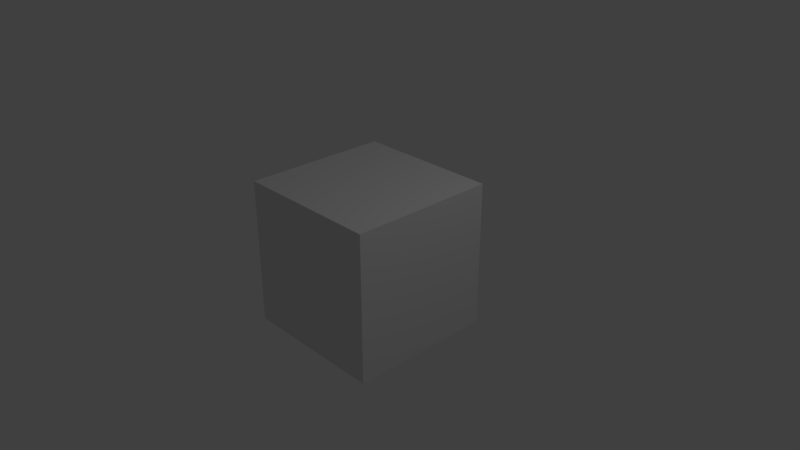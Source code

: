 # Source: capture.blend  (saved by Blender 2.79.1; exported with 4.5.12 LTS)
import bpy
from mathutils import Matrix  # noqa: F401  (used for matrix-valued properties, if any)

bpy.ops.wm.read_factory_settings(use_empty=True)
scene = bpy.context.scene
scene.name = 'Scene'

# ---- collections
col_collection_1 = bpy.data.collections.new('Collection 1'); scene.collection.children.link(col_collection_1)

# ---- materials (node trees are filled in below, after node groups)
mat_material = bpy.data.materials.new('Material')
mat_material.alpha_threshold = 0.0
mat_material.roughness = 0.5
mat_material.line_color = (0.0, 0.0, 0.0, 1.0)

# ---- material node trees
mat_material.use_nodes = True; mat_material.node_tree.nodes.clear()
_N = mat_material.node_tree.nodes; _L = mat_material.node_tree.links
n0 = _N.new('ShaderNodeOutputMaterial'); n0.name = 'Material Output'; n0.location = (300, 300)
n1 = _N.new('ShaderNodeBsdfDiffuse'); n1.name = 'Diffuse BSDF'; n1.location = (10, 300)
_L.new(n1.outputs[0], n0.inputs[0])
n0.is_active_output = True

# ---- world
world_world = bpy.data.worlds.new('World'); scene.world = world_world
world_world.use_nodes = True; world_world.node_tree.nodes.clear()
_N = world_world.node_tree.nodes; _L = world_world.node_tree.links
n0 = _N.new('ShaderNodeOutputWorld'); n0.name = 'World Output'; n0.location = (300, 300)
n1 = _N.new('ShaderNodeBackground'); n1.name = 'Background'; n1.location = (10, 300)
n1.inputs[0].default_value = (0.05088, 0.05088, 0.05088, 1.0)
_L.new(n1.outputs[0], n0.inputs[0])
n0.is_active_output = True
world_world.color = (0.05088, 0.05088, 0.05088)
world_world.use_sun_shadow = False
world_world.sun_shadow_jitter_overblur = 0.0
world_world.cycles.sampling_method = 'MANUAL'

# ---- cameras
cam_camera = bpy.data.cameras.new('Camera')
cam_camera.clip_end = 100.0
cam_camera.lens = 35.0
cam_camera.sensor_width = 32.0
cam_camera.sensor_height = 18.0
cam_camera.ortho_scale = 7.314
cam_camera.dof.focus_distance = 0.0

# ---- lights
light_lamp = bpy.data.lights.new('Lamp', 'POINT')
light_lamp.transmission_factor = 0.0
light_lamp.cutoff_distance = 30.0
light_lamp.energy = 100.0
light_lamp.shadow_buffer_clip_start = 1.001
light_lamp.shadow_soft_size = 0.1
light_lamp.shadow_maximum_resolution = 0.006
light_lamp.use_absolute_resolution = True

# ---- meshes
me_cube = bpy.data.meshes.new('Cube')
me_cube.from_pydata([(1.0, 1.0, -1.0), (1.0, -1.0, -1.0), (-1.0, -1.0, -1.0), (-1.0, 1.0, -1.0), (1.0, 1.0, 1.0), (1.0, -1.0, 1.0), (-1.0, -1.0, 1.0), (-1.0, 1.0, 1.0)], [], [(0, 1, 2, 3), (4, 7, 6, 5), (0, 4, 5, 1), (1, 5, 6, 2), (2, 6, 7, 3), (4, 0, 3, 7)])
me_cube.materials.append(mat_material)
me_cube.use_remesh_preserve_volume = False
me_cube.use_remesh_preserve_attributes = False
me_cube.use_mirror_vertex_groups = False
me_cube.update()

# ---- objects
ob_cube = bpy.data.objects.new('Cube', me_cube)
ob_lamp = bpy.data.objects.new('Lamp', light_lamp)
ob_camera = bpy.data.objects.new('Camera', cam_camera)

# ---- transforms, parenting, visibility, modifiers, constraints
ob_cube.location = (0.0, 0.0, 0.0)
ob_cube.lock_rotations_4d = False
ob_cube.empty_display_type = 'ARROWS'
ob_cube.lineart.crease_threshold = 0.0
ob_lamp.location = (4.076, 1.005, 5.904)
ob_lamp.rotation_euler = (0.6503, 0.05522, 1.866)
ob_lamp.lock_rotations_4d = False
ob_lamp.empty_display_type = 'ARROWS'
ob_lamp.color = (0.0, 0.0, 0.0, 0.0)
ob_lamp.lineart.crease_threshold = 0.0
ob_camera.location = (7.481, -6.508, 5.344)
ob_camera.rotation_euler = (1.109, 0.0, 0.8149)
ob_camera.lock_rotations_4d = False
ob_camera.empty_display_type = 'ARROWS'
ob_camera.color = (0.0, 0.0, 0.0, 0.0)
ob_camera.display_type = 'WIRE'
ob_camera.lineart.crease_threshold = 0.0

# ---- collection membership
col_collection_1.objects.link(ob_cube)
col_collection_1.objects.link(ob_lamp)
col_collection_1.objects.link(ob_camera)

# ---- scene / render settings (as saved in the file)
scene.camera = ob_camera
scene.frame_start = 0; scene.frame_end = 24; scene.frame_set(0)
scene.render.engine = 'CYCLES'
scene.render.resolution_percentage = 50
scene.render.fps = 60
scene.render.dither_intensity = 0.0
scene.cycles.use_denoising = False
scene.cycles.samples = 128
scene.cycles.sampling_pattern = 'TABULATED_SOBOL'
scene.cycles.use_adaptive_sampling = False
scene.cycles.use_light_tree = False
scene.view_settings.view_transform = 'Standard'
bpy.context.view_layer.update()
